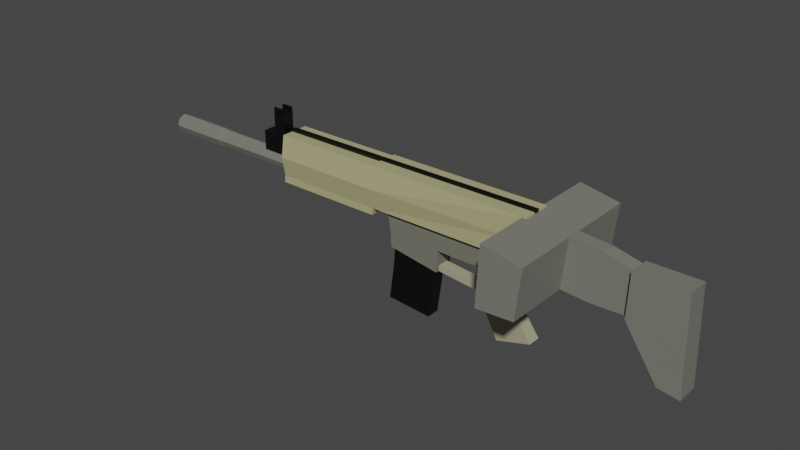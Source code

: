 # Source: Scar.blend  (saved by Blender 2.80.75; exported with 4.5.12 LTS)
import bpy
from mathutils import Matrix  # noqa: F401  (used for matrix-valued properties, if any)

bpy.ops.wm.read_factory_settings(use_empty=True)
scene = bpy.context.scene
scene.name = 'Scene'

# ---- collections
col_collection = bpy.data.collections.new('Collection'); scene.collection.children.link(col_collection)

# ---- materials (node trees are filled in below, after node groups)
mat_material_004 = bpy.data.materials.new('Material.004')
mat_material_004.use_transparent_shadow = False
mat_material_002 = bpy.data.materials.new('Material.002')
mat_material_002.use_transparent_shadow = False
mat_material_005 = bpy.data.materials.new('Material.005')
mat_material_005.use_transparent_shadow = False
mat_material_010 = bpy.data.materials.new('Material.010')
mat_material_010.use_transparent_shadow = False
mat_material_008 = bpy.data.materials.new('Material.008')
mat_material_008.use_transparent_shadow = False
mat_material_009 = bpy.data.materials.new('Material.009')
mat_material_009.use_transparent_shadow = False
mat_material_007 = bpy.data.materials.new('Material.007')
mat_material_007.use_transparent_shadow = False
mat_material_006 = bpy.data.materials.new('Material.006')
mat_material_006.use_transparent_shadow = False
mat_material_003 = bpy.data.materials.new('Material.003')
mat_material_003.use_transparent_shadow = False
mat_material_001 = bpy.data.materials.new('Material.001')
mat_material_001.use_transparent_shadow = False

# ---- material node trees
mat_material_004.use_nodes = True; mat_material_004.node_tree.nodes.clear()
_N = mat_material_004.node_tree.nodes; _L = mat_material_004.node_tree.links
n0 = _N.new('ShaderNodeOutputMaterial'); n0.name = 'Material Output'; n0.location = (300, 300)
n1 = _N.new('ShaderNodeBsdfPrincipled'); n1.name = 'Principled BSDF'; n1.location = (10, 300)
n1.distribution = 'GGX'
n1.subsurface_method = 'BURLEY'
n1.inputs[0].default_value = (0.1714, 0.1714, 0.1356, 1.0)
n1.inputs[3].default_value = 1.45
n1.inputs[27].default_value = (0.0, 0.0, 0.0, 1.0)
n1.inputs[28].default_value = 1.0
_L.new(n1.outputs[0], n0.inputs[0])
n0.is_active_output = True
mat_material_002.use_nodes = True; mat_material_002.node_tree.nodes.clear()
_N = mat_material_002.node_tree.nodes; _L = mat_material_002.node_tree.links
n0 = _N.new('ShaderNodeOutputMaterial'); n0.name = 'Material Output'; n0.location = (300, 300)
n1 = _N.new('ShaderNodeBsdfPrincipled'); n1.name = 'Principled BSDF'; n1.location = (10, 300)
n1.distribution = 'GGX'
n1.subsurface_method = 'BURLEY'
n1.inputs[0].default_value = (0.4372, 0.4147, 0.2156, 1.0)
n1.inputs[3].default_value = 1.45
n1.inputs[27].default_value = (0.0, 0.0, 0.0, 1.0)
n1.inputs[28].default_value = 1.0
_L.new(n1.outputs[0], n0.inputs[0])
n0.is_active_output = True
mat_material_005.use_nodes = True; mat_material_005.node_tree.nodes.clear()
_N = mat_material_005.node_tree.nodes; _L = mat_material_005.node_tree.links
n0 = _N.new('ShaderNodeOutputMaterial'); n0.name = 'Material Output'; n0.location = (300, 300)
n1 = _N.new('ShaderNodeBsdfPrincipled'); n1.name = 'Principled BSDF'; n1.location = (10, 300)
n1.distribution = 'GGX'
n1.subsurface_method = 'BURLEY'
n1.inputs[0].default_value = (0.1878, 0.1878, 0.162, 1.0)
n1.inputs[3].default_value = 1.45
n1.inputs[27].default_value = (0.0, 0.0, 0.0, 1.0)
n1.inputs[28].default_value = 1.0
_L.new(n1.outputs[0], n0.inputs[0])
n0.is_active_output = True
mat_material_010.use_nodes = True; mat_material_010.node_tree.nodes.clear()
_N = mat_material_010.node_tree.nodes; _L = mat_material_010.node_tree.links
n0 = _N.new('ShaderNodeOutputMaterial'); n0.name = 'Material Output'; n0.location = (300, 300)
n1 = _N.new('ShaderNodeBsdfPrincipled'); n1.name = 'Principled BSDF'; n1.location = (10, 300)
n1.distribution = 'GGX'
n1.subsurface_method = 'BURLEY'
n1.inputs[0].default_value = (0.1878, 0.1878, 0.162, 1.0)
n1.inputs[3].default_value = 1.45
n1.inputs[27].default_value = (0.0, 0.0, 0.0, 1.0)
n1.inputs[28].default_value = 1.0
_L.new(n1.outputs[0], n0.inputs[0])
n0.is_active_output = True
mat_material_008.use_nodes = True; mat_material_008.node_tree.nodes.clear()
_N = mat_material_008.node_tree.nodes; _L = mat_material_008.node_tree.links
n0 = _N.new('ShaderNodeOutputMaterial'); n0.name = 'Material Output'; n0.location = (300, 300)
n1 = _N.new('ShaderNodeBsdfPrincipled'); n1.name = 'Principled BSDF'; n1.location = (10, 300)
n1.distribution = 'GGX'
n1.subsurface_method = 'BURLEY'
n1.inputs[0].default_value = (0.3712, 0.3564, 0.2307, 1.0)
n1.inputs[3].default_value = 1.45
n1.inputs[27].default_value = (0.0, 0.0, 0.0, 1.0)
n1.inputs[28].default_value = 1.0
_L.new(n1.outputs[0], n0.inputs[0])
n0.is_active_output = True
mat_material_009.use_nodes = True; mat_material_009.node_tree.nodes.clear()
_N = mat_material_009.node_tree.nodes; _L = mat_material_009.node_tree.links
n0 = _N.new('ShaderNodeOutputMaterial'); n0.name = 'Material Output'; n0.location = (300, 300)
n1 = _N.new('ShaderNodeBsdfPrincipled'); n1.name = 'Principled BSDF'; n1.location = (10, 300)
n1.distribution = 'GGX'
n1.subsurface_method = 'BURLEY'
n1.inputs[0].default_value = (0.3763, 0.3646, 0.241, 1.0)
n1.inputs[3].default_value = 1.45
n1.inputs[27].default_value = (0.0, 0.0, 0.0, 1.0)
n1.inputs[28].default_value = 1.0
_L.new(n1.outputs[0], n0.inputs[0])
n0.is_active_output = True
mat_material_007.use_nodes = True; mat_material_007.node_tree.nodes.clear()
_N = mat_material_007.node_tree.nodes; _L = mat_material_007.node_tree.links
n0 = _N.new('ShaderNodeOutputMaterial'); n0.name = 'Material Output'; n0.location = (300, 300)
n1 = _N.new('ShaderNodeBsdfPrincipled'); n1.name = 'Principled BSDF'; n1.location = (10, 300)
n1.distribution = 'GGX'
n1.subsurface_method = 'BURLEY'
n1.inputs[0].default_value = (0.0, 0.0, 0.0, 1.0)
n1.inputs[3].default_value = 1.45
n1.inputs[27].default_value = (0.0, 0.0, 0.0, 1.0)
n1.inputs[28].default_value = 1.0
_L.new(n1.outputs[0], n0.inputs[0])
n0.is_active_output = True
mat_material_006.use_nodes = True; mat_material_006.node_tree.nodes.clear()
_N = mat_material_006.node_tree.nodes; _L = mat_material_006.node_tree.links
n0 = _N.new('ShaderNodeOutputMaterial'); n0.name = 'Material Output'; n0.location = (300, 300)
n1 = _N.new('ShaderNodeBsdfPrincipled'); n1.name = 'Principled BSDF'; n1.location = (10, 300)
n1.distribution = 'GGX'
n1.subsurface_method = 'BURLEY'
n1.inputs[0].default_value = (0.1861, 0.1861, 0.1574, 1.0)
n1.inputs[3].default_value = 1.45
n1.inputs[27].default_value = (0.0, 0.0, 0.0, 1.0)
n1.inputs[28].default_value = 1.0
_L.new(n1.outputs[0], n0.inputs[0])
n0.is_active_output = True
mat_material_003.use_nodes = True; mat_material_003.node_tree.nodes.clear()
_N = mat_material_003.node_tree.nodes; _L = mat_material_003.node_tree.links
n0 = _N.new('ShaderNodeOutputMaterial'); n0.name = 'Material Output'; n0.location = (300, 300)
n1 = _N.new('ShaderNodeBsdfPrincipled'); n1.name = 'Principled BSDF'; n1.location = (10, 300)
n1.distribution = 'GGX'
n1.subsurface_method = 'BURLEY'
n1.inputs[0].default_value = (0.0, 0.0, 0.0, 1.0)
n1.inputs[3].default_value = 1.45
n1.inputs[27].default_value = (0.0, 0.0, 0.0, 1.0)
n1.inputs[28].default_value = 1.0
_L.new(n1.outputs[0], n0.inputs[0])
n0.is_active_output = True
mat_material_001.use_nodes = True; mat_material_001.node_tree.nodes.clear()
_N = mat_material_001.node_tree.nodes; _L = mat_material_001.node_tree.links
n0 = _N.new('ShaderNodeOutputMaterial'); n0.name = 'Material Output'; n0.location = (300, 300)
n1 = _N.new('ShaderNodeBsdfPrincipled'); n1.name = 'Principled BSDF'; n1.location = (10, 300)
n1.distribution = 'GGX'
n1.subsurface_method = 'BURLEY'
n1.inputs[0].default_value = (0.0, 0.0, 0.0, 1.0)
n1.inputs[3].default_value = 1.45
n1.inputs[27].default_value = (0.0, 0.0, 0.0, 1.0)
n1.inputs[28].default_value = 1.0
_L.new(n1.outputs[0], n0.inputs[0])
n0.is_active_output = True

# ---- world
world_world = bpy.data.worlds.new('World'); scene.world = world_world
world_world.use_nodes = True; world_world.node_tree.nodes.clear()
_N = world_world.node_tree.nodes; _L = world_world.node_tree.links
n0 = _N.new('ShaderNodeOutputWorld'); n0.name = 'World Output'; n0.location = (300, 300)
n1 = _N.new('ShaderNodeBackground'); n1.name = 'Background'; n1.location = (10, 300)
n1.inputs[0].default_value = (0.05088, 0.05088, 0.05088, 1.0)
_L.new(n1.outputs[0], n0.inputs[0])
n0.is_active_output = True
world_world.color = (0.05088, 0.05088, 0.05088)
world_world.use_sun_shadow = False
world_world.sun_shadow_jitter_overblur = 0.0

# ---- meshes
me_plane_001 = bpy.data.meshes.new('Plane.001')
me_plane_001.from_pydata([(3.794, -0.4268, 5.196e-08), (5.794, -0.4268, 5.196e-08), (3.612, 0.6873, -2.834e-08), (6.003, 0.8437, -1.417e-08), (7.193, -0.1532, 7.676e-08), (7.193, 0.7438, -2.323e-08), (0.09435, -0.3747, 5.669e-08), (-0.08805, 0.7394, -2.362e-08), (2.491, 0.7031, -2.691e-08), (2.673, -0.411, 5.339e-08), (0.1204, -1.078, -7.086e-09), (2.621, -1.479, -4.344e-08), (3.612, 0.6873, 0.4221), (3.794, -0.4268, 0.4221), (5.794, -0.4268, 0.4221), (6.003, 0.8437, 0.4221), (7.193, -0.1532, 0.4221), (7.193, 0.7438, 0.4221), (-0.08805, 0.7394, 0.4221), (0.09435, -0.3747, 0.4221), (2.491, 0.7031, 0.4221), (2.673, -0.411, 0.4221), (0.1204, -1.078, 0.4221), (2.621, -1.479, 0.4221), (3.612, 0.6873, 0.4731), (3.794, -0.4268, 0.4731), (5.794, -0.4268, 0.4731), (6.003, 0.8437, 0.4731), (7.193, -0.1532, 0.4731), (7.193, 0.7438, 0.4731), (-0.08805, 0.7394, 0.4731), (0.09435, -0.3747, 0.4731), (2.491, 0.7031, 0.4731), (2.673, -0.411, 0.4731), (0.1204, -1.078, 0.4731), (2.621, -1.479, 0.4731)], [], [(0, 2, 3, 1), (3, 5, 4, 1), (9, 6, 7, 8), (0, 9, 8, 2), (9, 11, 10, 6), (21, 13, 25, 33), (14, 16, 28, 26), (23, 21, 33, 35), (20, 18, 30, 32), (13, 14, 26, 25), (7, 6, 19, 18), (6, 10, 22, 19), (4, 5, 17, 16), (0, 1, 14, 13), (8, 7, 18, 20), (11, 9, 21, 23), (1, 4, 16, 14), (9, 0, 13, 21), (5, 3, 15, 17), (10, 11, 23, 22), (3, 2, 12, 15), (2, 8, 20, 12), (25, 26, 27, 24), (27, 26, 28, 29), (33, 32, 30, 31), (25, 24, 32, 33), (33, 31, 34, 35), (17, 15, 27, 29), (22, 23, 35, 34), (15, 12, 24, 27), (12, 20, 32, 24), (18, 19, 31, 30), (19, 22, 34, 31), (16, 17, 29, 28)])
_uv = me_plane_001.uv_layers.new(name='UVMap')
_uv.uv.foreach_set('vector', [0.0, 0.0, 0.0, 1.0, 1.0, 1.0, 1.0, 0.0, 1.0, 1.0, 1.0, 1.0, 1.0, 0.0, 1.0, 0.0, 0.0, 0.0, 0.0, 0.0, 0.0, 1.0, 0.0, 1.0, 0.0, 0.0, 0.0, 0.0, 0.0, 1.0, 0.0, 1.0, 0.0, 0.0, 0.0, 0.0, 0.0, 0.0, 0.0, 0.0, 0.0, 0.0, 0.0, 0.0, 0.0, 0.0, 0.0, 0.0, 1.0, 0.0, 1.0, 0.0, 1.0, 0.0, 1.0, 0.0, 0.0, 0.0, 0.0, 0.0, 0.0, 0.0, 0.0, 0.0, 0.0, 1.0, 0.0, 1.0, 0.0, 1.0, 0.0, 1.0, 0.0, 0.0, 1.0, 0.0, 1.0, 0.0, 0.0, 0.0, 0.0, 1.0, 0.0, 0.0, 0.0, 0.0, 0.0, 1.0, 0.0, 0.0, 0.0, 0.0, 0.0, 0.0, 0.0, 0.0, 1.0, 0.0, 1.0, 1.0, 1.0, 1.0, 1.0, 0.0, 0.0, 0.0, 1.0, 0.0, 1.0, 0.0, 0.0, 0.0, 0.0, 1.0, 0.0, 1.0, 0.0, 1.0, 0.0, 1.0, 0.0, 0.0, 0.0, 0.0, 0.0, 0.0, 0.0, 0.0, 1.0, 0.0, 1.0, 0.0, 1.0, 0.0, 1.0, 0.0, 0.0, 0.0, 0.0, 0.0, 0.0, 0.0, 0.0, 0.0, 1.0, 1.0, 1.0, 1.0, 1.0, 1.0, 1.0, 1.0, 0.0, 0.0, 0.0, 0.0, 0.0, 0.0, 0.0, 0.0, 1.0, 1.0, 0.0, 1.0, 0.0, 1.0, 1.0, 1.0, 0.0, 1.0, 0.0, 1.0, 0.0, 1.0, 0.0, 1.0, 0.0, 0.0, 1.0, 0.0, 1.0, 1.0, 0.0, 1.0, 1.0, 1.0, 1.0, 0.0, 1.0, 0.0, 1.0, 1.0, 0.0, 0.0, 0.0, 1.0, 0.0, 1.0, 0.0, 0.0, 0.0, 0.0, 0.0, 1.0, 0.0, 1.0, 0.0, 0.0, 0.0, 0.0, 0.0, 0.0, 0.0, 0.0, 0.0, 0.0, 1.0, 1.0, 1.0, 1.0, 1.0, 1.0, 1.0, 1.0, 0.0, 0.0, 0.0, 0.0, 0.0, 0.0, 0.0, 0.0, 1.0, 1.0, 0.0, 1.0, 0.0, 1.0, 1.0, 1.0, 0.0, 1.0, 0.0, 1.0, 0.0, 1.0, 0.0, 1.0, 0.0, 1.0, 0.0, 0.0, 0.0, 0.0, 0.0, 1.0, 0.0, 0.0, 0.0, 0.0, 0.0, 0.0, 0.0, 0.0, 1.0, 0.0, 1.0, 1.0, 1.0, 1.0, 1.0, 0.0])
me_plane_001.materials.append(mat_material_004)
me_plane_001.use_remesh_preserve_volume = False
me_plane_001.use_remesh_preserve_attributes = False
me_plane_001.use_mirror_vertex_groups = False
me_plane_001.update()
me_plane_002 = bpy.data.meshes.new('Plane.002')
me_plane_002.from_pydata([(-6.038, 0.6101, 1.46e-07), (-4.038, 0.6101, 1.46e-07), (-6.038, 2.61, 1.46e-07), (-4.038, 2.61, 1.46e-07), (-6.038, 0.6104, 0.04734), (-0.714, 0.6101, 0.04734), (-6.038, 2.61, 0.04734), (-0.714, 2.61, 0.04734), (7.129, 0.6361, 0.04734), (7.129, 2.636, 0.04734), (-6.09, 0.2722, 0.04734), (-0.7659, 0.2725, 0.04734), (-6.038, 2.61, 0.7028), (-6.038, 0.6104, 0.7028), (-0.714, 0.6101, 0.7028), (-0.714, 2.61, 0.7028), (7.129, 0.6361, 0.7028), (7.129, 2.636, 0.7028), (-6.09, 0.2722, 0.7028), (-0.7659, 0.2725, 0.7028), (-4.036, 0.6101, -0.1469), (-4.036, 2.61, -0.1469), (-0.7119, 0.6101, -0.09952), (-0.7119, 2.61, -0.09952), (-0.7142, 2.669, 0.04734), (7.129, 2.695, 0.04734), (-0.7142, 2.669, 0.7028), (7.129, 2.695, 0.7028), (-6.038, 1.557, 1.46e-07), (-4.038, 1.557, 1.46e-07), (-6.038, 1.557, 0.04734), (-0.714, 1.557, 0.04734), (7.129, 1.583, 0.04734), (-6.038, 1.557, 0.8636), (-0.714, 1.557, 0.8636), (7.129, 1.583, 0.7028), (-4.036, 1.557, -0.1469), (-0.7119, 1.557, -0.09952)], [], [(28, 2, 3, 29), (32, 35, 16, 8), (3, 2, 6, 7), (0, 1, 5, 4), (5, 1, 20, 22), (28, 0, 4, 30), (8, 16, 14, 5), (10, 18, 13, 4), (33, 34, 15, 12), (34, 35, 17, 15), (13, 18, 19, 14), (5, 14, 19, 11), (11, 19, 18, 10), (30, 4, 13, 33), (7, 24, 25, 9), (7, 6, 12, 15), (36, 21, 23, 37), (31, 5, 22, 37), (29, 3, 21, 36), (3, 7, 23, 21), (24, 26, 27, 25), (15, 26, 24, 7), (17, 27, 26, 15), (9, 25, 27, 17), (1, 29, 36, 20), (7, 31, 37, 23), (20, 36, 37, 22), (6, 30, 33, 12), (14, 16, 35, 34), (13, 14, 34, 33), (2, 28, 30, 6), (9, 17, 35, 32), (0, 28, 29, 1)])
_uv = me_plane_002.uv_layers.new(name='UVMap')
_uv.uv.foreach_set('vector', [0.0, 0.4734, 0.0, 1.0, 1.0, 1.0, 1.0, 0.4734, 0.0, 0.0, 0.0, 0.0, 0.0, 0.0, 0.0, 0.0, 1.0, 1.0, 0.0, 1.0, 0.0, 1.0, 1.0, 1.0, 0.0, 0.0, 1.0, 0.0, 1.0, 0.0, 0.0, 0.0, 1.0, 0.0, 1.0, 0.0, 1.0, 0.0, 1.0, 0.0, 0.0, 0.4734, 0.0, 0.0, 0.0, 0.0, 0.0, 0.4734, 0.0, 0.0, 0.0, 0.0, 0.0, 0.0, 0.0, 0.0, 0.0, 0.0, 0.0, 0.0, 0.0, 0.0, 0.0, 0.0, 0.0, 0.4734, 1.0, 0.4734, 1.0, 1.0, 0.0, 1.0, 1.0, 0.4734, 1.0, 0.4734, 1.0, 1.0, 1.0, 1.0, 0.0, 0.0, 0.0, 0.0, 1.0, 0.0, 1.0, 0.0, 0.0, 0.0, 0.0, 0.0, 0.0, 0.0, 0.0, 0.0, 0.0, 0.0, 0.0, 0.0, 0.0, 0.0, 0.0, 0.0, 0.0, 0.4734, 0.0, 0.0, 0.0, 0.0, 0.0, 0.4734, 0.0, 0.0, 0.0, 0.0, 0.0, 0.0, 0.0, 0.0, 1.0, 1.0, 0.0, 1.0, 0.0, 1.0, 1.0, 1.0, 1.0, 0.4734, 1.0, 1.0, 1.0, 1.0, 1.0, 0.4734, 0.0, 0.0, 0.0, 0.0, 0.0, 0.0, 0.0, 0.0, 1.0, 0.4734, 1.0, 1.0, 1.0, 1.0, 1.0, 0.4734, 1.0, 1.0, 1.0, 1.0, 1.0, 1.0, 1.0, 1.0, 0.0, 0.0, 0.0, 0.0, 0.0, 0.0, 0.0, 0.0, 1.0, 1.0, 1.0, 1.0, 1.0, 1.0, 1.0, 1.0, 1.0, 1.0, 1.0, 1.0, 1.0, 1.0, 1.0, 1.0, 0.0, 0.0, 0.0, 0.0, 0.0, 0.0, 0.0, 0.0, 1.0, 0.0, 1.0, 0.4734, 1.0, 0.4734, 1.0, 0.0, 0.0, 0.0, 0.0, 0.0, 0.0, 0.0, 0.0, 0.0, 1.0, 0.0, 1.0, 0.4734, 1.0, 0.4734, 1.0, 0.0, 0.0, 1.0, 0.0, 0.4734, 0.0, 0.4734, 0.0, 1.0, 1.0, 0.0, 1.0, 0.0, 1.0, 0.4734, 1.0, 0.4734, 0.0, 0.0, 1.0, 0.0, 1.0, 0.4734, 0.0, 0.4734, 0.0, 1.0, 0.0, 0.4734, 0.0, 0.4734, 0.0, 1.0, 0.0, 0.0, 0.0, 0.0, 0.0, 0.0, 0.0, 0.0, 0.0, 0.0, 0.0, 0.4734, 1.0, 0.4734, 1.0, 0.0])
me_plane_002.materials.append(mat_material_002)
me_plane_002.use_remesh_preserve_volume = False
me_plane_002.use_remesh_preserve_attributes = False
me_plane_002.use_mirror_vertex_groups = False
me_plane_002.update()
me_plane_003 = bpy.data.meshes.new('Plane.003')
me_plane_003.from_pydata([(5.459, -0.1492, 7.712e-08), (6.903, -0.07976, 8.342e-08), (5.581, 2.129, 1.023e-07), (7.112, 1.833, 7.555e-08), (7.91, -0.1666, 7.555e-08), (8.345, 1.729, 6.61e-08), (9.352, -0.1318, 7.87e-08), (9.56, 1.434, 3.935e-08), (5.581, 2.129, 0.2721), (5.459, -0.1492, 0.2721), (6.903, -0.07976, 0.2721), (7.112, 1.833, 0.2721), (7.91, -0.1666, 0.2721), (8.345, 1.729, 0.2721), (9.352, -0.1318, 0.2721), (9.56, 1.434, 0.2721), (5.581, 2.129, 0.2714), (5.459, -0.1492, 0.2714), (6.903, -0.07976, 0.2714), (7.112, 1.833, 0.2714), (7.91, -0.1666, 0.2714), (8.345, 1.729, 0.2714), (9.352, -0.1318, 0.2714), (9.56, 1.434, 0.2714), (5.581, 2.129, 2.799), (5.459, -0.1492, 2.799), (6.903, -0.07976, 2.799), (7.112, 1.833, 2.799)], [], [(0, 2, 3, 1), (3, 5, 4, 1), (5, 7, 6, 4), (14, 15, 23, 22), (15, 13, 21, 23), (8, 9, 17, 16), (3, 2, 8, 11), (0, 1, 10, 9), (4, 6, 14, 12), (5, 3, 11, 13), (2, 0, 9, 8), (7, 5, 13, 15), (6, 7, 15, 14), (1, 4, 12, 10), (18, 26, 25, 17), (19, 18, 20, 21), (21, 20, 22, 23), (10, 12, 20, 18), (11, 8, 16, 19), (9, 10, 18, 17), (12, 14, 22, 20), (13, 11, 19, 21), (25, 26, 27, 24), (19, 27, 26, 18), (17, 25, 24, 16), (16, 24, 27, 19)])
_uv = me_plane_003.uv_layers.new(name='UVMap')
_uv.uv.foreach_set('vector', [0.0, 0.0, 0.0, 1.0, 1.0, 1.0, 1.0, 0.0, 1.0, 1.0, 1.0, 1.0, 1.0, 0.0, 1.0, 0.0, 1.0, 1.0, 1.0, 1.0, 1.0, 0.0, 1.0, 0.0, 1.0, 0.0, 1.0, 1.0, 1.0, 1.0, 1.0, 0.0, 1.0, 1.0, 1.0, 1.0, 1.0, 1.0, 1.0, 1.0, 0.0, 1.0, 0.0, 0.0, 0.0, 0.0, 0.0, 1.0, 1.0, 1.0, 0.0, 1.0, 0.0, 1.0, 1.0, 1.0, 0.0, 0.0, 1.0, 0.0, 1.0, 0.0, 0.0, 0.0, 1.0, 0.0, 1.0, 0.0, 1.0, 0.0, 1.0, 0.0, 1.0, 1.0, 1.0, 1.0, 1.0, 1.0, 1.0, 1.0, 0.0, 1.0, 0.0, 0.0, 0.0, 0.0, 0.0, 1.0, 1.0, 1.0, 1.0, 1.0, 1.0, 1.0, 1.0, 1.0, 1.0, 0.0, 1.0, 1.0, 1.0, 1.0, 1.0, 0.0, 1.0, 0.0, 1.0, 0.0, 1.0, 0.0, 1.0, 0.0, 1.0, 0.0, 1.0, 0.0, 0.0, 0.0, 0.0, 0.0, 1.0, 1.0, 1.0, 0.0, 1.0, 0.0, 1.0, 1.0, 1.0, 1.0, 1.0, 0.0, 1.0, 0.0, 1.0, 1.0, 1.0, 0.0, 1.0, 0.0, 1.0, 0.0, 1.0, 0.0, 1.0, 1.0, 0.0, 1.0, 0.0, 1.0, 1.0, 1.0, 0.0, 0.0, 1.0, 0.0, 1.0, 0.0, 0.0, 0.0, 1.0, 0.0, 1.0, 0.0, 1.0, 0.0, 1.0, 0.0, 1.0, 1.0, 1.0, 1.0, 1.0, 1.0, 1.0, 1.0, 0.0, 0.0, 1.0, 0.0, 1.0, 1.0, 0.0, 1.0, 1.0, 1.0, 1.0, 1.0, 1.0, 0.0, 1.0, 0.0, 0.0, 0.0, 0.0, 0.0, 0.0, 1.0, 0.0, 1.0, 0.0, 1.0, 0.0, 1.0, 1.0, 1.0, 1.0, 1.0])
me_plane_003.materials.append(mat_material_005)
me_plane_003.use_remesh_preserve_volume = False
me_plane_003.use_remesh_preserve_attributes = False
me_plane_003.use_mirror_vertex_groups = False
me_plane_003.update()
me_plane_004 = bpy.data.meshes.new('Plane.004')
me_plane_004.from_pydata([(-11.72, -1.559, -5.071e-08), (-9.719, -1.559, -5.071e-08), (-11.77, 0.1519, -7.688e-08), (-9.665, 0.1699, -7.525e-08), (-11.83, 2.263, 1.145e-07), (-10.98, 2.137, 1.031e-07), (-11.77, 0.1519, -0.4558), (-11.72, -1.559, -0.4558), (-9.719, -1.559, -0.4558), (-9.665, 0.1699, -0.4558), (-10.98, 2.137, -0.4558), (-11.83, 2.263, -0.4558)], [], [(0, 1, 3, 2), (2, 3, 5, 4), (7, 6, 9, 8), (6, 11, 10, 9), (0, 7, 8, 1), (4, 11, 6, 2), (5, 10, 11, 4), (1, 8, 9, 3), (2, 6, 7, 0), (3, 9, 10, 5)])
_uv = me_plane_004.uv_layers.new(name='UVMap')
_uv.uv.foreach_set('vector', [0.0, 0.0, 1.0, 0.0, 1.0, 1.0, 0.0, 1.0, 0.0, 1.0, 1.0, 1.0, 1.0, 1.0, 0.0, 1.0, 0.0, 0.0, 0.0, 1.0, 1.0, 1.0, 1.0, 0.0, 0.0, 1.0, 0.0, 1.0, 1.0, 1.0, 1.0, 1.0, 0.0, 0.0, 0.0, 0.0, 1.0, 0.0, 1.0, 0.0, 0.0, 1.0, 0.0, 1.0, 0.0, 1.0, 0.0, 1.0, 1.0, 1.0, 1.0, 1.0, 0.0, 1.0, 0.0, 1.0, 1.0, 0.0, 1.0, 0.0, 1.0, 1.0, 1.0, 1.0, 0.0, 1.0, 0.0, 1.0, 0.0, 0.0, 0.0, 0.0, 1.0, 1.0, 1.0, 1.0, 1.0, 1.0, 1.0, 1.0])
me_plane_004.materials.append(mat_material_010)
me_plane_004.use_remesh_preserve_volume = False
me_plane_004.use_remesh_preserve_attributes = False
me_plane_004.use_mirror_vertex_groups = False
me_plane_004.update()
me_plane_005 = bpy.data.meshes.new('Plane.005')
me_plane_005.from_pydata([(7.538, -2.552, -1.407e-07), (9.714, -1.953, -8.635e-08), (7.467, -0.6228, -1.471e-07), (9.467, -0.6228, -1.471e-07), (9.337, -5.974, -4.509e-07), (12.04, -5.198, -3.806e-07), (7.467, -0.6228, 0.521), (7.538, -2.552, 0.521), (9.714, -1.953, 0.521), (9.467, -0.6228, 0.521), (9.337, -5.974, 0.521), (12.04, -5.198, 0.521)], [], [(0, 2, 3, 1), (1, 5, 4, 0), (7, 8, 9, 6), (8, 7, 10, 11), (0, 4, 10, 7), (3, 2, 6, 9), (5, 1, 8, 11), (4, 5, 11, 10), (1, 3, 9, 8), (2, 0, 7, 6)])
_uv = me_plane_005.uv_layers.new(name='UVMap')
_uv.uv.foreach_set('vector', [0.0, 0.0, 0.0, 1.0, 1.0, 1.0, 1.0, 0.0, 1.0, 0.0, 1.0, 0.0, 0.0, 0.0, 0.0, 0.0, 0.0, 0.0, 1.0, 0.0, 1.0, 1.0, 0.0, 1.0, 1.0, 0.0, 0.0, 0.0, 0.0, 0.0, 1.0, 0.0, 0.0, 0.0, 0.0, 0.0, 0.0, 0.0, 0.0, 0.0, 1.0, 1.0, 0.0, 1.0, 0.0, 1.0, 1.0, 1.0, 1.0, 0.0, 1.0, 0.0, 1.0, 0.0, 1.0, 0.0, 0.0, 0.0, 1.0, 0.0, 1.0, 0.0, 0.0, 0.0, 1.0, 0.0, 1.0, 1.0, 1.0, 1.0, 1.0, 0.0, 0.0, 1.0, 0.0, 0.0, 0.0, 0.0, 0.0, 1.0])
me_plane_005.materials.append(mat_material_008)
me_plane_005.use_remesh_preserve_volume = False
me_plane_005.use_remesh_preserve_attributes = False
me_plane_005.use_mirror_vertex_groups = False
me_plane_005.update()
me_plane_006 = bpy.data.meshes.new('Plane.006')
me_plane_006.from_pydata([(17.35, -6.722, -5.187e-07), (19.35, -6.722, -5.187e-07), (17.31, -5.618, -5.999e-07), (19.31, -5.618, -5.999e-07), (10.52, -5.997, -4.529e-07), (10.48, -4.893, -5.342e-07), (17.31, -5.618, 1.183), (17.35, -6.722, 1.183), (19.35, -6.722, 1.183), (19.31, -5.618, 1.183), (10.48, -4.893, 1.183), (10.52, -5.997, 1.183)], [], [(0, 2, 3, 1), (0, 4, 5, 2), (7, 8, 9, 6), (7, 6, 10, 11), (2, 5, 10, 6), (3, 2, 6, 9), (0, 1, 8, 7), (4, 0, 7, 11), (5, 4, 11, 10), (1, 3, 9, 8)])
_uv = me_plane_006.uv_layers.new(name='UVMap')
_uv.uv.foreach_set('vector', [0.0, 0.0, 0.0, 1.0, 1.0, 1.0, 1.0, 0.0, 0.0, 0.0, 0.0, 0.0, 0.0, 1.0, 0.0, 1.0, 0.0, 0.0, 1.0, 0.0, 1.0, 1.0, 0.0, 1.0, 0.0, 0.0, 0.0, 1.0, 0.0, 1.0, 0.0, 0.0, 0.0, 1.0, 0.0, 1.0, 0.0, 1.0, 0.0, 1.0, 1.0, 1.0, 0.0, 1.0, 0.0, 1.0, 1.0, 1.0, 0.0, 0.0, 1.0, 0.0, 1.0, 0.0, 0.0, 0.0, 0.0, 0.0, 0.0, 0.0, 0.0, 0.0, 0.0, 0.0, 0.0, 1.0, 0.0, 0.0, 0.0, 0.0, 0.0, 1.0, 1.0, 0.0, 1.0, 1.0, 1.0, 1.0, 1.0, 0.0])
me_plane_006.materials.append(mat_material_009)
me_plane_006.use_remesh_preserve_volume = False
me_plane_006.use_remesh_preserve_attributes = False
me_plane_006.use_mirror_vertex_groups = False
me_plane_006.update()
me_plane_007 = bpy.data.meshes.new('Plane.007')
me_plane_007.from_pydata([(0.2732, -1.87, -7.924e-08), (2.273, -1.87, -7.924e-08), (0.2732, 0.1297, -7.924e-08), (2.273, 0.1297, -7.924e-08), (0.1804, -3.414, -2.198e-07), (2.18, -3.414, -2.198e-07), (0.2732, 0.1297, 0.2929), (0.2732, -1.87, 0.2929), (2.273, -1.87, 0.2929), (2.273, 0.1297, 0.2929), (0.1804, -3.414, 0.2929), (2.18, -3.414, 0.2929)], [], [(0, 2, 3, 1), (1, 5, 4, 0), (7, 8, 9, 6), (8, 7, 10, 11), (0, 4, 10, 7), (3, 2, 6, 9), (5, 1, 8, 11), (4, 5, 11, 10), (1, 3, 9, 8), (2, 0, 7, 6)])
_uv = me_plane_007.uv_layers.new(name='UVMap')
_uv.uv.foreach_set('vector', [0.0, 0.0, 0.0, 1.0, 1.0, 1.0, 1.0, 0.0, 1.0, 0.0, 1.0, 0.0, 0.0, 0.0, 0.0, 0.0, 0.0, 0.0, 1.0, 0.0, 1.0, 1.0, 0.0, 1.0, 1.0, 0.0, 0.0, 0.0, 0.0, 0.0, 1.0, 0.0, 0.0, 0.0, 0.0, 0.0, 0.0, 0.0, 0.0, 0.0, 1.0, 1.0, 0.0, 1.0, 0.0, 1.0, 1.0, 1.0, 1.0, 0.0, 1.0, 0.0, 1.0, 0.0, 1.0, 0.0, 0.0, 0.0, 1.0, 0.0, 1.0, 0.0, 0.0, 0.0, 1.0, 0.0, 1.0, 1.0, 1.0, 1.0, 1.0, 0.0, 0.0, 1.0, 0.0, 0.0, 0.0, 0.0, 0.0, 1.0])
me_plane_007.materials.append(mat_material_007)
me_plane_007.use_remesh_preserve_volume = False
me_plane_007.use_remesh_preserve_attributes = False
me_plane_007.use_mirror_vertex_groups = False
me_plane_007.update()
me_cylinder = bpy.data.meshes.new('Cylinder')
me_cylinder.from_pydata([(-2.397, 0.9149, -15.56), (-2.397, 0.9149, -13.56), (-1.69, 0.622, -15.56), (-1.69, 0.622, -13.56), (-1.397, -0.08511, -15.56), (-1.397, -0.08511, -13.56), (-1.69, -0.7922, -15.56), (-1.69, -0.7922, -13.56), (-2.397, -1.085, -15.56), (-2.397, -1.085, -13.56), (-3.104, -0.7922, -15.56), (-3.104, -0.7922, -13.56), (-3.397, -0.08511, -15.56), (-3.397, -0.08511, -13.56), (-3.104, 0.622, -15.56), (-3.104, 0.622, -13.56), (-2.397, 0.9149, -24.16), (-1.69, 0.622, -24.16), (-1.397, -0.08511, -24.16), (-1.69, -0.7922, -24.16), (-2.397, -1.085, -24.16), (-3.104, -0.7922, -24.16), (-3.397, -0.08511, -24.16), (-3.104, 0.622, -24.16), (-2.397, 1.003, -25.14), (-1.628, 0.684, -25.14), (-1.309, -0.08511, -25.14), (-1.628, -0.8542, -25.14), (-2.397, -1.173, -25.14), (-3.166, -0.8542, -25.14), (-3.485, -0.08511, -25.14), (-3.166, 0.684, -25.14), (-2.397, 0.6935, -31.85), (-1.846, 0.4654, -31.85), (-1.618, -0.08511, -31.85), (-1.846, -0.6356, -31.85), (-2.397, -0.8637, -31.85), (-2.948, -0.6356, -31.85), (-3.176, -0.08511, -31.85), (-2.948, 0.4654, -31.85), (-2.397, 1.003, -31.85), (-1.628, 0.684, -31.85), (-1.309, -0.08511, -31.85), (-1.628, -0.8542, -31.85), (-2.397, -1.173, -31.85), (-3.166, -0.8542, -31.85), (-3.485, -0.08511, -31.85), (-3.166, 0.684, -31.85), (-2.397, 0.6935, -18.15), (-1.846, 0.4654, -18.15), (-1.618, -0.08511, -18.15), (-1.846, -0.6356, -18.15), (-2.397, -0.8637, -18.15), (-2.948, -0.6356, -18.15), (-3.176, -0.08511, -18.15), (-2.948, 0.4654, -18.15)], [], [(0, 1, 3, 2), (2, 3, 5, 4), (4, 5, 7, 6), (6, 7, 9, 8), (8, 9, 11, 10), (10, 11, 13, 12), (3, 1, 15, 13, 11, 9, 7, 5), (12, 13, 15, 14), (14, 15, 1, 0), (6, 8, 20, 19), (19, 20, 28, 27), (12, 14, 23, 22), (2, 4, 18, 17), (8, 10, 21, 20), (14, 0, 16, 23), (0, 2, 17, 16), (4, 6, 19, 18), (10, 12, 22, 21), (31, 24, 40, 47), (17, 18, 26, 25), (22, 23, 31, 30), (20, 21, 29, 28), (18, 19, 27, 26), (16, 17, 25, 24), (23, 16, 24, 31), (21, 22, 30, 29), (34, 35, 51, 50), (29, 30, 46, 45), (27, 28, 44, 43), (25, 26, 42, 41), (30, 31, 47, 46), (28, 29, 45, 44), (26, 27, 43, 42), (24, 25, 41, 40), (33, 32, 40, 41), (34, 33, 41, 42), (35, 34, 42, 43), (36, 35, 43, 44), (37, 36, 44, 45), (38, 37, 45, 46), (39, 38, 46, 47), (32, 39, 47, 40), (48, 49, 50, 51, 52, 53, 54, 55), (32, 33, 49, 48), (39, 32, 48, 55), (37, 38, 54, 53), (35, 36, 52, 51), (33, 34, 50, 49), (38, 39, 55, 54), (36, 37, 53, 52)])
_uv = me_cylinder.uv_layers.new(name='UVMap')
_uv.uv.foreach_set('vector', [1.0, 0.5, 1.0, 1.0, 0.875, 1.0, 0.875, 0.5, 0.875, 0.5, 0.875, 1.0, 0.75, 1.0, 0.75, 0.5, 0.75, 0.5, 0.75, 1.0, 0.625, 1.0, 0.625, 0.5, 0.625, 0.5, 0.625, 1.0, 0.5, 1.0, 0.5, 0.5, 0.5, 0.5, 0.5, 1.0, 0.375, 1.0, 0.375, 0.5, 0.375, 0.5, 0.375, 1.0, 0.25, 1.0, 0.25, 0.5, 0.4197, 0.4197, 0.25, 0.49, 0.08029, 0.4197, 0.01, 0.25, 0.08029, 0.08029, 0.25, 0.01, 0.4197, 0.08029, 0.49, 0.25, 0.25, 0.5, 0.25, 1.0, 0.125, 1.0, 0.125, 0.5, 0.125, 0.5, 0.125, 1.0, 0.0, 1.0, 0.0, 0.5, 0.625, 0.5, 0.5, 0.5, 0.5, 0.5, 0.625, 0.5, 0.625, 0.5, 0.5, 0.5, 0.5, 0.5, 0.625, 0.5, 0.25, 0.5, 0.125, 0.5, 0.125, 0.5, 0.25, 0.5, 0.875, 0.5, 0.75, 0.5, 0.75, 0.5, 0.875, 0.5, 0.5, 0.5, 0.375, 0.5, 0.375, 0.5, 0.5, 0.5, 0.125, 0.5, 0.0, 0.5, 0.0, 0.5, 0.125, 0.5, 1.0, 0.5, 0.875, 0.5, 0.875, 0.5, 1.0, 0.5, 0.75, 0.5, 0.625, 0.5, 0.625, 0.5, 0.75, 0.5, 0.375, 0.5, 0.25, 0.5, 0.25, 0.5, 0.375, 0.5, 0.125, 0.5, 0.0, 0.5, 0.0, 0.5, 0.125, 0.5, 0.875, 0.5, 0.75, 0.5, 0.75, 0.5, 0.875, 0.5, 0.25, 0.5, 0.125, 0.5, 0.125, 0.5, 0.25, 0.5, 0.5, 0.5, 0.375, 0.5, 0.375, 0.5, 0.5, 0.5, 0.75, 0.5, 0.625, 0.5, 0.625, 0.5, 0.75, 0.5, 1.0, 0.5, 0.875, 0.5, 0.875, 0.5, 1.0, 0.5, 0.125, 0.5, 0.0, 0.5, 0.0, 0.5, 0.125, 0.5, 0.375, 0.5, 0.25, 0.5, 0.25, 0.5, 0.375, 0.5, 0.9218, 0.25, 0.8715, 0.1285, 0.8715, 0.1285, 0.9218, 0.25, 0.375, 0.5, 0.25, 0.5, 0.25, 0.5, 0.375, 0.5, 0.625, 0.5, 0.5, 0.5, 0.5, 0.5, 0.625, 0.5, 0.875, 0.5, 0.75, 0.5, 0.75, 0.5, 0.875, 0.5, 0.25, 0.5, 0.125, 0.5, 0.125, 0.5, 0.25, 0.5, 0.5, 0.5, 0.375, 0.5, 0.375, 0.5, 0.5, 0.5, 0.75, 0.5, 0.625, 0.5, 0.625, 0.5, 0.75, 0.5, 1.0, 0.5, 0.875, 0.5, 0.875, 0.5, 1.0, 0.5, 0.8715, 0.3715, 0.75, 0.4218, 0.75, 0.49, 0.9197, 0.4197, 0.9218, 0.25, 0.8715, 0.3715, 0.9197, 0.4197, 0.99, 0.25, 0.8715, 0.1285, 0.9218, 0.25, 0.99, 0.25, 0.9197, 0.08029, 0.75, 0.0782, 0.8715, 0.1285, 0.9197, 0.08029, 0.75, 0.01, 0.6285, 0.1285, 0.75, 0.0782, 0.75, 0.01, 0.5803, 0.08029, 0.5782, 0.25, 0.6285, 0.1285, 0.5803, 0.08029, 0.51, 0.25, 0.6285, 0.3715, 0.5782, 0.25, 0.51, 0.25, 0.5803, 0.4197, 0.75, 0.4218, 0.6285, 0.3715, 0.5803, 0.4197, 0.75, 0.49, 0.75, 0.4218, 0.8715, 0.3715, 0.9218, 0.25, 0.8715, 0.1285, 0.75, 0.0782, 0.6285, 0.1285, 0.5782, 0.25, 0.6285, 0.3715, 0.75, 0.4218, 0.8715, 0.3715, 0.8715, 0.3715, 0.75, 0.4218, 0.6285, 0.3715, 0.75, 0.4218, 0.75, 0.4218, 0.6285, 0.3715, 0.6285, 0.1285, 0.5782, 0.25, 0.5782, 0.25, 0.6285, 0.1285, 0.8715, 0.1285, 0.75, 0.0782, 0.75, 0.0782, 0.8715, 0.1285, 0.8715, 0.3715, 0.9218, 0.25, 0.9218, 0.25, 0.8715, 0.3715, 0.5782, 0.25, 0.6285, 0.3715, 0.6285, 0.3715, 0.5782, 0.25, 0.75, 0.0782, 0.6285, 0.1285, 0.6285, 0.1285, 0.75, 0.0782])
me_cylinder.materials.append(mat_material_006)
me_cylinder.use_remesh_preserve_volume = False
me_cylinder.use_remesh_preserve_attributes = False
me_cylinder.use_mirror_vertex_groups = False
me_cylinder.update()
me_plane_008 = bpy.data.meshes.new('Plane.008')
me_plane_008.from_pydata([(19.28, 8.124, 8.27e-07), (21.28, 8.124, 8.27e-07), (18.97, 9.692, 7.879e-07), (21.47, 9.63, 7.823e-07), (-21.65, 8.0, 8.159e-07), (-21.96, 9.569, 7.767e-07), (19.28, 8.124, 0.5105), (21.28, 8.124, 0.5105), (18.97, 9.692, 0.5105), (21.47, 9.63, 0.5105), (-21.65, 8.0, 0.5105), (-21.96, 9.569, 0.5105), (18.97, 9.735, 7.86e-07), (-21.96, 9.612, 7.749e-07), (18.97, 9.735, 0.5105), (-21.96, 9.612, 0.5105), (18.97, 9.779, 7.841e-07), (-21.96, 9.656, 7.729e-07), (18.97, 9.779, 0.5105), (-21.96, 9.656, 0.5105), (18.97, 9.884, 7.795e-07), (-21.96, 9.76, 7.684e-07), (18.97, 9.884, 0.5105), (-21.96, 9.76, 0.5105), (18.97, 9.953, 7.765e-07), (-21.96, 9.83, 7.653e-07), (18.97, 9.953, 0.5105), (-21.96, 9.83, 0.5105), (25.1, 7.654, 8.475e-07), (25.29, 9.161, 8.028e-07), (25.1, 7.654, 0.5105), (25.29, 9.161, 0.5105), (21.28, 8.124, 0.5105), (21.47, 9.63, 0.5105), (25.1, 7.654, 0.5105), (25.29, 9.161, 0.5105), (21.28, 8.124, 0.5548), (21.47, 9.63, 0.5548), (25.1, 7.654, 0.5548), (25.29, 9.161, 0.5548), (21.46, 9.616, 7.83e-07), (21.46, 9.616, 0.5105), (25.29, 9.146, 8.035e-07), (25.29, 9.146, 0.5105), (21.28, 8.13, 0.5105), (21.47, 9.637, 0.5105), (21.28, 8.13, 0.5105), (21.47, 9.637, 0.5105), (25.75, 9.712, 0.5105), (25.75, 9.712, 7.87e-07), (25.75, 9.756, 0.5105), (25.75, 9.756, 7.851e-07), (25.75, 9.8, 0.5105), (25.75, 9.8, 7.832e-07), (25.75, 9.904, 0.5105), (25.75, 9.904, 7.787e-07), (25.75, 9.973, 0.5105), (25.75, 9.973, 7.756e-07), (18.97, 9.339, 0.5105), (18.97, 9.339, 8.034e-07), (25.75, 9.359, 0.5105), (25.75, 9.359, 8.025e-07)], [], [(0, 2, 3, 1), (0, 4, 5, 2), (6, 7, 9, 8), (6, 8, 11, 10), (4, 0, 6, 10), (5, 4, 10, 11), (1, 3, 29, 28), (22, 18, 52, 54), (3, 2, 8, 9), (0, 1, 7, 6), (15, 14, 18, 19), (2, 5, 13, 12), (5, 11, 15, 13), (11, 8, 14, 15), (20, 24, 57, 55), (13, 15, 19, 17), (12, 13, 17, 16), (24, 26, 56, 57), (23, 22, 26, 27), (19, 18, 22, 23), (17, 19, 23, 21), (16, 17, 21, 20), (24, 25, 27, 26), (21, 23, 27, 25), (20, 21, 25, 24), (16, 20, 55, 53), (28, 29, 31, 30), (31, 9, 33, 35), (7, 1, 28, 30), (9, 31, 43, 41), (32, 34, 38, 36), (7, 32, 46, 44), (30, 31, 35, 34), (7, 30, 34, 32), (37, 36, 38, 39), (33, 32, 36, 37), (35, 33, 37, 39), (34, 35, 39, 38), (40, 41, 43, 42), (29, 3, 40, 42), (31, 29, 42, 43), (3, 9, 41, 40), (45, 44, 46, 47), (9, 7, 44, 45), (33, 9, 45, 47), (32, 33, 47, 46), (48, 49, 51, 50), (52, 53, 55, 54), (50, 51, 53, 52), (54, 55, 57, 56), (2, 12, 51, 49), (26, 22, 54, 56), (12, 16, 53, 51), (14, 8, 48, 50), (18, 14, 50, 52), (49, 48, 60, 61), (58, 59, 61, 60), (48, 8, 58, 60), (2, 49, 61, 59), (8, 2, 59, 58)])
_uv = me_plane_008.uv_layers.new(name='UVMap')
_uv.uv.foreach_set('vector', [0.0, 0.0, 0.0, 1.0, 1.0, 1.0, 1.0, 0.0, 0.0, 0.0, 0.0, 0.0, 0.0, 1.0, 0.0, 1.0, 0.0, 0.0, 1.0, 0.0, 1.0, 1.0, 0.0, 1.0, 0.0, 0.0, 0.0, 1.0, 0.0, 1.0, 0.0, 0.0, 0.0, 0.0, 0.0, 0.0, 0.0, 0.0, 0.0, 0.0, 0.0, 1.0, 0.0, 0.0, 0.0, 0.0, 0.0, 1.0, 1.0, 0.0, 1.0, 1.0, 1.0, 1.0, 1.0, 0.0, 0.0, 1.0, 0.0, 1.0, 0.0, 1.0, 0.0, 1.0, 1.0, 1.0, 0.0, 1.0, 0.0, 1.0, 1.0, 1.0, 0.0, 0.0, 1.0, 0.0, 1.0, 0.0, 0.0, 0.0, 0.0, 1.0, 0.0, 1.0, 0.0, 1.0, 0.0, 1.0, 0.0, 1.0, 0.0, 1.0, 0.0, 1.0, 0.0, 1.0, 0.0, 1.0, 0.0, 1.0, 0.0, 1.0, 0.0, 1.0, 0.0, 1.0, 0.0, 1.0, 0.0, 1.0, 0.0, 1.0, 0.0, 1.0, 0.0, 1.0, 0.0, 1.0, 0.0, 1.0, 0.0, 1.0, 0.0, 1.0, 0.0, 1.0, 0.0, 1.0, 0.0, 1.0, 0.0, 1.0, 0.0, 1.0, 0.0, 1.0, 0.0, 1.0, 0.0, 1.0, 0.0, 1.0, 0.0, 1.0, 0.0, 1.0, 0.0, 1.0, 0.0, 1.0, 0.0, 1.0, 0.0, 1.0, 0.0, 1.0, 0.0, 1.0, 0.0, 1.0, 0.0, 1.0, 0.0, 1.0, 0.0, 1.0, 0.0, 1.0, 0.0, 1.0, 0.0, 1.0, 0.0, 1.0, 0.0, 1.0, 0.0, 1.0, 0.0, 1.0, 0.0, 1.0, 0.0, 1.0, 0.0, 1.0, 0.0, 1.0, 0.0, 1.0, 0.0, 1.0, 0.0, 1.0, 0.0, 1.0, 0.0, 1.0, 0.0, 1.0, 0.0, 1.0, 0.0, 1.0, 0.0, 1.0, 0.0, 1.0, 1.0, 0.0, 1.0, 1.0, 1.0, 1.0, 1.0, 0.0, 1.0, 1.0, 1.0, 1.0, 1.0, 1.0, 1.0, 1.0, 1.0, 0.0, 1.0, 0.0, 1.0, 0.0, 1.0, 0.0, 1.0, 1.0, 1.0, 1.0, 1.0, 1.0, 1.0, 1.0, 1.0, 0.0, 1.0, 0.0, 1.0, 0.0, 1.0, 0.0, 1.0, 0.0, 1.0, 0.0, 1.0, 0.0, 1.0, 0.0, 1.0, 0.0, 1.0, 1.0, 1.0, 1.0, 1.0, 0.0, 1.0, 0.0, 1.0, 0.0, 1.0, 0.0, 1.0, 0.0, 1.0, 1.0, 1.0, 0.0, 1.0, 0.0, 1.0, 1.0, 1.0, 1.0, 1.0, 0.0, 1.0, 0.0, 1.0, 1.0, 1.0, 1.0, 1.0, 1.0, 1.0, 1.0, 1.0, 1.0, 1.0, 0.0, 1.0, 1.0, 1.0, 1.0, 1.0, 0.0, 1.0, 1.0, 1.0, 1.0, 1.0, 1.0, 1.0, 1.0, 1.0, 1.0, 1.0, 1.0, 1.0, 1.0, 1.0, 1.0, 1.0, 1.0, 1.0, 1.0, 1.0, 1.0, 1.0, 1.0, 1.0, 1.0, 1.0, 1.0, 1.0, 1.0, 1.0, 1.0, 1.0, 1.0, 1.0, 0.0, 1.0, 0.0, 1.0, 1.0, 1.0, 1.0, 1.0, 0.0, 1.0, 0.0, 1.0, 1.0, 1.0, 1.0, 1.0, 1.0, 1.0, 1.0, 1.0, 1.0, 1.0, 0.0, 1.0, 1.0, 1.0, 1.0, 1.0, 0.0, 0.0, 1.0, 0.0, 1.0, 0.0, 1.0, 0.0, 1.0, 0.0, 1.0, 0.0, 1.0, 0.0, 1.0, 0.0, 1.0, 0.0, 1.0, 0.0, 1.0, 0.0, 1.0, 0.0, 1.0, 0.0, 1.0, 0.0, 1.0, 0.0, 1.0, 0.0, 1.0, 0.0, 1.0, 0.0, 1.0, 0.0, 1.0, 0.0, 1.0, 0.0, 1.0, 0.0, 1.0, 0.0, 1.0, 0.0, 1.0, 0.0, 1.0, 0.0, 1.0, 0.0, 1.0, 0.0, 1.0, 0.0, 1.0, 0.0, 1.0, 0.0, 1.0, 0.0, 1.0, 0.0, 1.0, 0.0, 1.0, 0.0, 1.0, 0.0, 1.0, 0.0, 1.0, 0.0, 1.0, 0.0, 1.0, 0.0, 1.0, 0.0, 1.0, 0.0, 1.0, 0.0, 1.0, 0.0, 1.0, 0.0, 1.0, 0.0, 1.0, 0.0, 1.0, 0.0, 1.0, 0.0, 1.0, 0.0, 1.0, 0.0, 1.0, 0.0, 1.0, 0.0, 1.0, 0.0, 1.0, 0.0, 1.0, 0.0, 1.0])
me_plane_008.materials.append(mat_material_003)
me_plane_008.use_remesh_preserve_volume = False
me_plane_008.use_remesh_preserve_attributes = False
me_plane_008.use_mirror_vertex_groups = False
me_plane_008.update()
me_plane_009 = bpy.data.meshes.new('Plane.009')
me_plane_009.from_pydata([(20.46, -5.563, -0.01039), (22.46, -5.567, -0.01317), (20.47, -3.563, -0.02577), (22.47, -3.567, -0.02855), (18.76, -5.559, -0.008018), (18.77, -3.56, -0.0234), (20.46, -6.764, -0.001152), (22.46, -6.768, -0.003937), (18.76, -6.761, 0.001218), (15.96, -5.554, -0.004114), (15.96, -6.755, 0.005122), (20.46, -9.927, 0.02317), (18.75, -9.924, 0.02554), (20.46, -5.57, -0.8961), (22.46, -5.573, -0.8989), (20.47, -3.57, -0.9115), (22.47, -3.573, -0.9142), (18.76, -5.566, -0.8937), (18.76, -3.566, -0.9091), (20.46, -6.771, -0.8868), (22.46, -6.774, -0.8896), (18.76, -6.767, -0.8845), (15.96, -5.561, -0.8898), (15.96, -6.762, -0.8806), (20.45, -9.934, -0.8625), (18.75, -9.931, -0.8601), (15.96, -5.555, -0.1539), (18.76, -5.561, -0.1578), (20.47, -3.564, -0.1755), (22.47, -3.568, -0.1783), (20.46, -6.765, -0.1509), (20.46, -9.928, -0.1266), (22.46, -6.769, -0.1537), (18.76, -6.762, -0.1486), (15.96, -6.756, -0.1447), (18.77, -3.561, -0.1732), (22.46, -5.568, -0.1629), (18.75, -9.925, -0.1242), (18.75, -10.11, 0.02695), (20.45, -10.11, 0.02458), (20.45, -10.11, -0.1252), (18.75, -10.11, -0.1228), (15.96, -5.559, -0.7046), (20.47, -3.568, -0.7263), (20.46, -6.769, -0.7016), (22.46, -6.773, -0.7044), (18.76, -6.766, -0.6993), (22.46, -5.572, -0.7137), (18.76, -5.565, -0.7085), (22.47, -3.572, -0.729), (20.45, -9.933, -0.6773), (15.96, -6.761, -0.6954), (18.76, -3.565, -0.7239), (18.75, -9.929, -0.675), (18.75, -10.56, -0.8452), (20.45, -10.56, -0.8476), (20.45, -10.56, -0.6725), (18.75, -10.56, -0.6701), (15.96, -5.56, -0.7969), (20.47, -3.569, -0.82), (20.46, -6.77, -0.7944), (22.46, -6.774, -0.7976), (18.76, -6.767, -0.7917), (22.46, -5.573, -0.8072), (18.76, -5.566, -0.8013), (22.47, -3.573, -0.8231), (20.45, -9.933, -0.7692), (15.96, -6.761, -0.7873), (18.76, -3.566, -0.8173), (18.75, -9.93, -0.7665), (20.45, -10.56, -0.7591), (18.75, -10.56, -0.7564), (18.76, -5.635, -0.03585), (22.47, -3.642, -0.05638), (20.46, -10.0, -0.004656), (15.96, -6.831, -0.02271), (18.77, -3.635, -0.05122), (18.75, -9.999, -0.002286), (15.96, -5.63, -0.03194), (20.47, -3.638, -0.05359), (20.46, -6.839, -0.02898), (22.46, -6.843, -0.03176), (18.76, -6.836, -0.02661), (22.46, -5.642, -0.041), (20.45, -10.19, -0.003246), (18.75, -10.18, -0.0008757)], [], [(0, 1, 3, 2), (0, 2, 5, 4), (0, 4, 8, 6), (1, 0, 6, 7), (8, 4, 9, 10), (6, 8, 12, 11), (13, 15, 16, 14), (13, 17, 18, 15), (13, 19, 21, 17), (14, 20, 19, 13), (21, 23, 22, 17), (19, 24, 25, 21), (64, 17, 22, 58), (65, 16, 15, 59), (66, 24, 19, 60), (60, 19, 20, 61), (67, 23, 21, 62), (68, 18, 17, 64), (61, 20, 14, 63), (53, 57, 56, 50), (58, 22, 23, 67), (63, 14, 16, 65), (62, 21, 25, 69), (59, 15, 18, 68), (79, 28, 35, 76), (82, 33, 37, 77), (83, 36, 29, 73), (78, 26, 34, 75), (74, 84, 40, 31), (81, 32, 36, 83), (76, 35, 27, 72), (75, 34, 33, 82), (80, 30, 32, 81), (74, 31, 30, 80), (73, 29, 28, 79), (72, 27, 26, 78), (85, 41, 40, 84), (12, 38, 39, 11), (31, 40, 41, 37), (77, 85, 38, 12), (28, 43, 52, 35), (33, 46, 53, 37), (36, 47, 49, 29), (26, 42, 51, 34), (37, 53, 50, 31), (32, 45, 47, 36), (35, 52, 48, 27), (34, 51, 46, 33), (30, 44, 45, 32), (31, 50, 44, 30), (29, 49, 43, 28), (27, 48, 42, 26), (71, 54, 55, 70), (24, 55, 54, 25), (66, 70, 55, 24), (69, 71, 57, 53), (25, 54, 71, 69), (50, 56, 70, 66), (57, 71, 70, 56), (43, 59, 68, 52), (46, 62, 69, 53), (47, 63, 65, 49), (42, 58, 67, 51), (45, 61, 63, 47), (52, 68, 64, 48), (51, 67, 62, 46), (44, 60, 61, 45), (50, 66, 60, 44), (49, 65, 59, 43), (48, 64, 58, 42), (37, 41, 85, 77), (38, 85, 84, 39), (4, 72, 78, 9), (3, 73, 79, 2), (11, 74, 80, 6), (6, 80, 81, 7), (10, 75, 82, 8), (5, 76, 72, 4), (7, 81, 83, 1), (11, 39, 84, 74), (9, 78, 75, 10), (1, 83, 73, 3), (8, 82, 77, 12), (2, 79, 76, 5)])
_uv = me_plane_009.uv_layers.new(name='UVMap')
_uv.uv.foreach_set('vector', [0.0, 0.0, 1.0, 0.0, 1.0, 1.0, 0.0, 1.0, 0.0, 0.0, 0.0, 1.0, 0.0, 1.0, 0.0, 0.0, 0.0, 0.0, 0.0, 0.0, 0.0, 0.0, 0.0, 0.0, 1.0, 0.0, 0.0, 0.0, 0.0, 0.0, 1.0, 0.0, 0.0, 0.0, 0.0, 0.0, 0.0, 0.0, 0.0, 0.0, 0.0, 0.0, 0.0, 0.0, 0.0, 0.0, 0.0, 0.0, 0.0, 0.0, 0.0, 1.0, 1.0, 1.0, 1.0, 0.0, 0.0, 0.0, 0.0, 0.0, 0.0, 1.0, 0.0, 1.0, 0.0, 0.0, 0.0, 0.0, 0.0, 0.0, 0.0, 0.0, 1.0, 0.0, 1.0, 0.0, 0.0, 0.0, 0.0, 0.0, 0.0, 0.0, 0.0, 0.0, 0.0, 0.0, 0.0, 0.0, 0.0, 0.0, 0.0, 0.0, 0.0, 0.0, 0.0, 0.0, 0.0, 0.0, 0.0, 0.0, 0.0, 0.0, 0.0, 0.0, 1.0, 1.0, 1.0, 1.0, 0.0, 1.0, 0.0, 1.0, 0.0, 0.0, 0.0, 0.0, 0.0, 0.0, 0.0, 0.0, 0.0, 0.0, 0.0, 0.0, 1.0, 0.0, 1.0, 0.0, 0.0, 0.0, 0.0, 0.0, 0.0, 0.0, 0.0, 0.0, 0.0, 1.0, 0.0, 1.0, 0.0, 0.0, 0.0, 0.0, 1.0, 0.0, 1.0, 0.0, 1.0, 0.0, 1.0, 0.0, 0.0, 0.0, 0.0, 0.0, 0.0, 0.0, 0.0, 0.0, 0.0, 0.0, 0.0, 0.0, 0.0, 0.0, 0.0, 0.0, 1.0, 0.0, 1.0, 0.0, 1.0, 1.0, 1.0, 1.0, 0.0, 0.0, 0.0, 0.0, 0.0, 0.0, 0.0, 0.0, 0.0, 1.0, 0.0, 1.0, 0.0, 1.0, 0.0, 1.0, 0.0, 1.0, 0.0, 1.0, 0.0, 1.0, 0.0, 1.0, 0.0, 0.0, 0.0, 0.0, 0.0, 0.0, 0.0, 0.0, 1.0, 0.0, 1.0, 0.0, 1.0, 1.0, 1.0, 1.0, 0.0, 0.0, 0.0, 0.0, 0.0, 0.0, 0.0, 0.0, 0.0, 0.0, 0.0, 0.0, 0.0, 0.0, 0.0, 0.0, 1.0, 0.0, 1.0, 0.0, 1.0, 0.0, 1.0, 0.0, 0.0, 1.0, 0.0, 1.0, 0.0, 0.0, 0.0, 0.0, 0.0, 0.0, 0.0, 0.0, 0.0, 0.0, 0.0, 0.0, 0.0, 0.0, 0.0, 0.0, 1.0, 0.0, 1.0, 0.0, 0.0, 0.0, 0.0, 0.0, 0.0, 0.0, 0.0, 0.0, 1.0, 1.0, 1.0, 1.0, 0.0, 1.0, 0.0, 1.0, 0.0, 0.0, 0.0, 0.0, 0.0, 0.0, 0.0, 0.0, 0.0, 0.0, 0.0, 0.0, 0.0, 0.0, 0.0, 0.0, 0.0, 0.0, 0.0, 0.0, 0.0, 0.0, 0.0, 0.0, 0.0, 0.0, 0.0, 0.0, 0.0, 0.0, 0.0, 0.0, 0.0, 0.0, 0.0, 0.0, 0.0, 0.0, 0.0, 0.0, 0.0, 1.0, 0.0, 1.0, 0.0, 1.0, 0.0, 1.0, 0.0, 0.0, 0.0, 0.0, 0.0, 0.0, 0.0, 0.0, 1.0, 0.0, 1.0, 0.0, 1.0, 1.0, 1.0, 1.0, 0.0, 0.0, 0.0, 0.0, 0.0, 0.0, 0.0, 0.0, 0.0, 0.0, 0.0, 0.0, 0.0, 0.0, 0.0, 0.0, 1.0, 0.0, 1.0, 0.0, 1.0, 0.0, 1.0, 0.0, 0.0, 1.0, 0.0, 1.0, 0.0, 0.0, 0.0, 0.0, 0.0, 0.0, 0.0, 0.0, 0.0, 0.0, 0.0, 0.0, 0.0, 0.0, 0.0, 0.0, 1.0, 0.0, 1.0, 0.0, 0.0, 0.0, 0.0, 0.0, 0.0, 0.0, 0.0, 0.0, 1.0, 1.0, 1.0, 1.0, 0.0, 1.0, 0.0, 1.0, 0.0, 0.0, 0.0, 0.0, 0.0, 0.0, 0.0, 0.0, 0.0, 0.0, 0.0, 0.0, 0.0, 0.0, 0.0, 0.0, 0.0, 0.0, 0.0, 0.0, 0.0, 0.0, 0.0, 0.0, 0.0, 0.0, 0.0, 0.0, 0.0, 0.0, 0.0, 0.0, 0.0, 0.0, 0.0, 0.0, 0.0, 0.0, 0.0, 0.0, 0.0, 0.0, 0.0, 0.0, 0.0, 0.0, 0.0, 0.0, 0.0, 0.0, 0.0, 0.0, 0.0, 0.0, 0.0, 0.0, 0.0, 0.0, 0.0, 0.0, 0.0, 0.0, 0.0, 0.0, 0.0, 1.0, 0.0, 1.0, 0.0, 1.0, 0.0, 1.0, 0.0, 0.0, 0.0, 0.0, 0.0, 0.0, 0.0, 0.0, 1.0, 0.0, 1.0, 0.0, 1.0, 1.0, 1.0, 1.0, 0.0, 0.0, 0.0, 0.0, 0.0, 0.0, 0.0, 0.0, 1.0, 0.0, 1.0, 0.0, 1.0, 0.0, 1.0, 0.0, 0.0, 1.0, 0.0, 1.0, 0.0, 0.0, 0.0, 0.0, 0.0, 0.0, 0.0, 0.0, 0.0, 0.0, 0.0, 0.0, 0.0, 0.0, 0.0, 0.0, 1.0, 0.0, 1.0, 0.0, 0.0, 0.0, 0.0, 0.0, 0.0, 0.0, 0.0, 0.0, 1.0, 1.0, 1.0, 1.0, 0.0, 1.0, 0.0, 1.0, 0.0, 0.0, 0.0, 0.0, 0.0, 0.0, 0.0, 0.0, 0.0, 0.0, 0.0, 0.0, 0.0, 0.0, 0.0, 0.0, 0.0, 0.0, 0.0, 0.0, 0.0, 0.0, 0.0, 0.0, 0.0, 0.0, 0.0, 0.0, 0.0, 0.0, 0.0, 0.0, 1.0, 1.0, 1.0, 1.0, 0.0, 1.0, 0.0, 1.0, 0.0, 0.0, 0.0, 0.0, 0.0, 0.0, 0.0, 0.0, 0.0, 0.0, 0.0, 0.0, 1.0, 0.0, 1.0, 0.0, 0.0, 0.0, 0.0, 0.0, 0.0, 0.0, 0.0, 0.0, 0.0, 1.0, 0.0, 1.0, 0.0, 0.0, 0.0, 0.0, 1.0, 0.0, 1.0, 0.0, 1.0, 0.0, 1.0, 0.0, 0.0, 0.0, 0.0, 0.0, 0.0, 0.0, 0.0, 0.0, 0.0, 0.0, 0.0, 0.0, 0.0, 0.0, 0.0, 0.0, 1.0, 0.0, 1.0, 0.0, 1.0, 1.0, 1.0, 1.0, 0.0, 0.0, 0.0, 0.0, 0.0, 0.0, 0.0, 0.0, 0.0, 1.0, 0.0, 1.0, 0.0, 1.0, 0.0, 1.0])
me_plane_009.materials.append(mat_material_001)
me_plane_009.use_remesh_preserve_volume = False
me_plane_009.use_remesh_preserve_attributes = False
me_plane_009.use_mirror_vertex_groups = False
me_plane_009.update()

# ---- objects
ob_plane = bpy.data.objects.new('Plane', me_plane_001)
ob_plane_001 = bpy.data.objects.new('Plane.001', me_plane_002)
ob_plane_002 = bpy.data.objects.new('Plane.002', me_plane_003)
ob_plane_003 = bpy.data.objects.new('Plane.003', me_plane_004)
ob_plane_004 = bpy.data.objects.new('Plane.004', me_plane_005)
ob_plane_005 = bpy.data.objects.new('Plane.005', me_plane_006)
ob_plane_006 = bpy.data.objects.new('Plane.006', me_plane_007)
ob_cylinder = bpy.data.objects.new('Cylinder', me_cylinder)
ob_plane_007 = bpy.data.objects.new('Plane.007', me_plane_008)
ob_plane_008 = bpy.data.objects.new('Plane.008', me_plane_009)

# ---- transforms, parenting, visibility, modifiers, constraints
ob_plane.location = (0.0, 0.0, 0.0)
ob_plane.rotation_euler = (1.571, -0.0, 0.0)
ob_plane.scale = (0.1749, 0.1749, 0.1749)
ob_plane.lineart.crease_threshold = 0.0
_m = ob_plane.modifiers.new('Mirror', 'MIRROR')
_m.use_axis = (False, False, True)
ob_plane_001.location = (0.0, 0.0, 0.0)
ob_plane_001.rotation_euler = (1.571, -0.0, 0.0)
ob_plane_001.scale = (0.1755, 0.1755, 0.1755)
ob_plane_001.lineart.crease_threshold = 0.0
_m = ob_plane_001.modifiers.new('Mirror', 'MIRROR')
_m.use_axis = (False, False, True)
ob_plane_002.location = (0.0, 0.0, 0.0)
ob_plane_002.rotation_euler = (1.571, -0.0, 0.0)
ob_plane_002.scale = (0.2187, 0.2187, 0.2187)
ob_plane_002.lineart.crease_threshold = 0.0
_m = ob_plane_002.modifiers.new('Mirror', 'MIRROR')
_m.use_axis = (False, False, True)
ob_plane_003.location = (0.0, 0.0, 0.0)
ob_plane_003.rotation_euler = (1.571, -0.0, 0.0)
ob_plane_003.scale = (-0.2105, -0.2105, -0.2105)
ob_plane_003.lineart.crease_threshold = 0.0
_m = ob_plane_003.modifiers.new('Mirror', 'MIRROR')
_m.use_axis = (False, False, True)
ob_plane_004.location = (0.0, 0.0, 0.0)
ob_plane_004.rotation_euler = (1.571, -0.0, 0.0)
ob_plane_004.scale = (0.1077, 0.1077, 0.1077)
ob_plane_004.lineart.crease_threshold = 0.0
_m = ob_plane_004.modifiers.new('Mirror', 'MIRROR')
_m.use_axis = (False, False, True)
ob_plane_005.location = (0.0, 0.0, 0.0)
ob_plane_005.rotation_euler = (1.571, -0.0, 0.0)
ob_plane_005.scale = (0.04292, 0.04292, 0.04292)
ob_plane_005.lineart.crease_threshold = 0.0
_m = ob_plane_005.modifiers.new('Mirror', 'MIRROR')
_m.use_axis = (False, False, True)
ob_plane_006.location = (0.0, 0.0, 0.0)
ob_plane_006.rotation_euler = (1.571, 0.07754, 1.044e-08)
ob_plane_006.scale = (0.1934, 0.1934, 0.1934)
ob_plane_006.lineart.crease_threshold = 0.0
_m = ob_plane_006.modifiers.new('Mirror', 'MIRROR')
_m.use_axis = (False, False, True)
ob_cylinder.location = (0.0, 0.0, 0.0)
ob_cylinder.rotation_euler = (-1.344e-07, 1.571, 0.0)
ob_cylinder.scale = (0.0757, 0.0757, 0.0757)
ob_cylinder.lineart.crease_threshold = 0.0
ob_plane_007.location = (0.0, 0.0, 0.0)
ob_plane_007.rotation_euler = (1.571, -0.0, 0.0)
ob_plane_007.scale = (0.04861, 0.04861, 0.04861)
ob_plane_007.lineart.crease_threshold = 0.0
_m = ob_plane_007.modifiers.new('Mirror', 'MIRROR')
_m.use_axis = (False, False, True)
ob_plane_008.location = (0.0, 0.0, 0.0)
ob_plane_008.rotation_euler = (1.571, 0.0, 0.0)
ob_plane_008.scale = (-0.05988, -0.05988, -0.05988)
ob_plane_008.lineart.crease_threshold = 0.0
_m = ob_plane_008.modifiers.new('Mirror', 'MIRROR')
_m.use_axis = (False, False, True)

# ---- collection membership
col_collection.objects.link(ob_plane)
col_collection.objects.link(ob_plane_001)
col_collection.objects.link(ob_plane_002)
col_collection.objects.link(ob_plane_003)
col_collection.objects.link(ob_plane_004)
col_collection.objects.link(ob_plane_005)
col_collection.objects.link(ob_plane_006)
col_collection.objects.link(ob_cylinder)
col_collection.objects.link(ob_plane_007)
col_collection.objects.link(ob_plane_008)

# ---- scene / render settings (as saved in the file)
scene.frame_start = 1; scene.frame_end = 250; scene.frame_set(185)
scene.render.engine = 'BLENDER_EEVEE_NEXT'
scene.cycles.use_denoising = False
scene.cycles.samples = 128
scene.cycles.sampling_pattern = 'TABULATED_SOBOL'
scene.cycles.use_adaptive_sampling = False
scene.cycles.use_light_tree = False
scene.view_settings.view_transform = 'Filmic'
bpy.context.view_layer.update()

# ---- added for rendering (the .blend has no active camera and no usable light): camera, sun
cam_auto = bpy.data.cameras.new('AutoCamera')
cam_auto.lens = 50.0
cam_auto.sensor_width = 36.0
cam_auto.clip_end = 1000.0
ob_auto_camera = bpy.data.objects.new('AutoCamera', cam_auto)
scene.collection.objects.link(ob_auto_camera)
ob_auto_camera.location = (4.87043, -5.79744, 3.8351)
ob_auto_camera.rotation_euler = (1.09748, -7.21219e-08, 0.694738)
scene.camera = ob_auto_camera
light_auto_sun = bpy.data.lights.new('AutoSun', 'SUN')
light_auto_sun.energy = 3.0
light_auto_sun.angle = 0.0523599
ob_auto_sun = bpy.data.objects.new('AutoSun', light_auto_sun)
scene.collection.objects.link(ob_auto_sun)
ob_auto_sun.rotation_euler = (0.872665, 0.174533, 0.523599)
bpy.context.view_layer.update()
